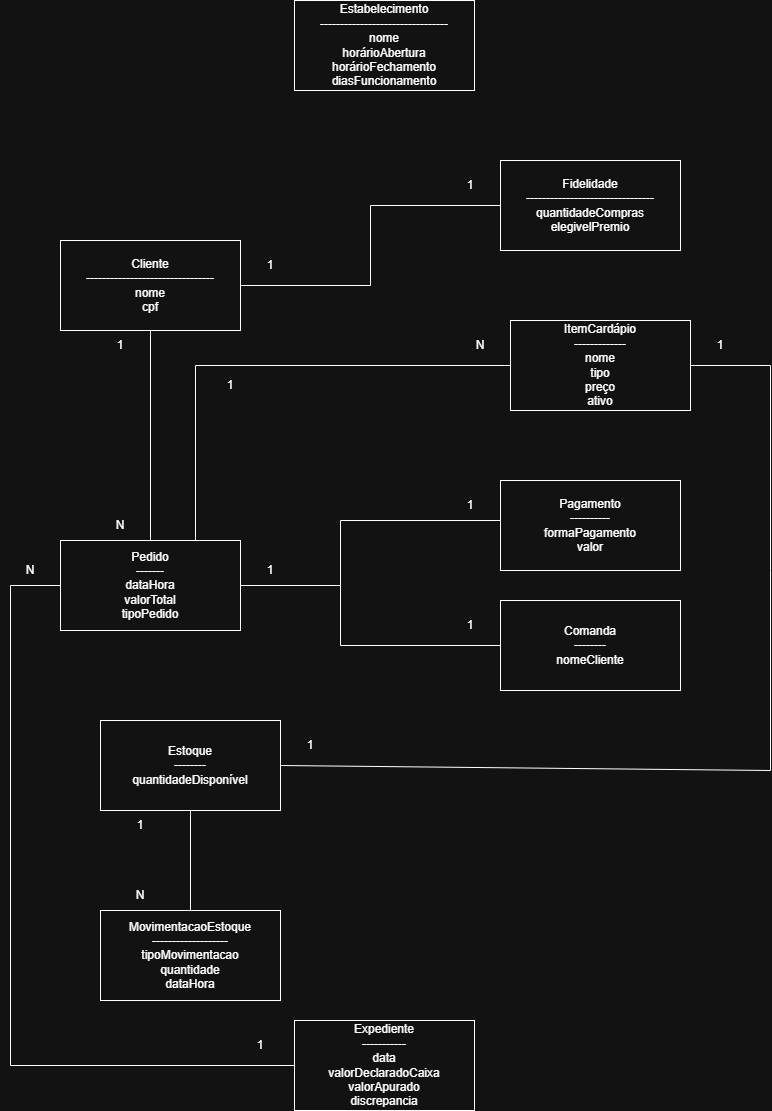

The diagram above was exported from draw.io. Its source (the exported page's mxGraphModel, read from the mxfile embedded in the PNG):
<mxGraphModel dx="1382" dy="1592" grid="1" gridSize="10" guides="1" tooltips="1" connect="1" arrows="1" fold="1" page="1" pageScale="1" pageWidth="827" pageHeight="1169" math="0" shadow="0">
  <root>
    <mxCell id="0" />
    <mxCell id="1" parent="0" />
    <mxCell id="FRCv28NGf-k3jRYuEuAX-1" parent="1" style="rounded=0;whiteSpace=wrap;html=1;" value="&lt;div&gt;Estabelecimento&lt;/div&gt;&lt;div&gt;&lt;span style=&quot;background-color: transparent; color: light-dark(rgb(0, 0, 0), rgb(255, 255, 255));&quot;&gt;----------------&lt;/span&gt;----------------&lt;/div&gt;&lt;div&gt;nome&lt;/div&gt;&lt;div&gt;horárioAbertura&lt;/div&gt;&lt;div&gt;horárioFechamento&lt;/div&gt;&lt;div&gt;diasFuncionamento&lt;/div&gt;" vertex="1">
      <mxGeometry height="90" width="180" x="324" y="30" as="geometry" />
    </mxCell>
    <mxCell id="FRCv28NGf-k3jRYuEuAX-2" parent="1" style="rounded=0;whiteSpace=wrap;html=1;" value="&lt;div&gt;Cliente&lt;/div&gt;&lt;div&gt;&lt;span style=&quot;color: light-dark(rgb(0, 0, 0), rgb(255, 255, 255)); background-color: transparent;&quot;&gt;----------------&lt;/span&gt;----------------&lt;/div&gt;&lt;div&gt;nome&lt;/div&gt;&lt;div&gt;cpf&lt;/div&gt;" vertex="1">
      <mxGeometry height="90" width="180" x="90" y="270" as="geometry" />
    </mxCell>
    <mxCell id="FRCv28NGf-k3jRYuEuAX-3" parent="1" style="rounded=0;whiteSpace=wrap;html=1;" value="&lt;div&gt;Fidelidade&lt;/div&gt;&lt;div&gt;&lt;span style=&quot;color: light-dark(rgb(0, 0, 0), rgb(255, 255, 255)); background-color: transparent;&quot;&gt;----------------&lt;/span&gt;----------------&lt;/div&gt;&lt;div&gt;&lt;div&gt;quantidadeCompras&lt;/div&gt;&lt;div&gt;elegivelPremio&lt;/div&gt;&lt;/div&gt;" vertex="1">
      <mxGeometry height="90" width="180" x="530" y="190" as="geometry" />
    </mxCell>
    <mxCell id="FRCv28NGf-k3jRYuEuAX-5" parent="1" style="rounded=0;whiteSpace=wrap;html=1;" value="&lt;div&gt;Estoque&lt;/div&gt;&lt;div&gt;--------&lt;/div&gt;&lt;div&gt;quantidadeDisponível&lt;/div&gt;" vertex="1">
      <mxGeometry height="90" width="180" x="130" y="750" as="geometry" />
    </mxCell>
    <mxCell id="FRCv28NGf-k3jRYuEuAX-6" parent="1" style="rounded=0;whiteSpace=wrap;html=1;" value="&lt;div&gt;ItemCardápio&lt;/div&gt;&lt;div&gt;-------------&lt;/div&gt;&lt;div&gt;nome&lt;/div&gt;&lt;div&gt;tipo&lt;/div&gt;&lt;div&gt;preço&lt;/div&gt;&lt;div&gt;ativo&lt;/div&gt;" vertex="1">
      <mxGeometry height="90" width="180" x="540" y="350" as="geometry" />
    </mxCell>
    <mxCell id="FRCv28NGf-k3jRYuEuAX-7" parent="1" style="rounded=0;whiteSpace=wrap;html=1;" value="&lt;div&gt;Pedido&lt;/div&gt;&lt;div&gt;-------&lt;/div&gt;&lt;div&gt;dataHora&lt;/div&gt;&lt;div&gt;valorTotal&lt;br&gt;tipoPedido&lt;/div&gt;" vertex="1">
      <mxGeometry height="90" width="180" x="90" y="570" as="geometry" />
    </mxCell>
    <mxCell id="FRCv28NGf-k3jRYuEuAX-8" parent="1" style="rounded=0;whiteSpace=wrap;html=1;" value="&lt;div&gt;Pagamento&lt;/div&gt;&lt;div&gt;----------&lt;/div&gt;&lt;div&gt;formaPagamento&lt;/div&gt;&lt;div&gt;valor&lt;/div&gt;" vertex="1">
      <mxGeometry height="90" width="180" x="530" y="510" as="geometry" />
    </mxCell>
    <mxCell id="FRCv28NGf-k3jRYuEuAX-9" parent="1" style="rounded=0;whiteSpace=wrap;html=1;" value="&lt;div&gt;Comanda&lt;/div&gt;&lt;div&gt;--------&lt;/div&gt;&lt;div&gt;nomeCliente&lt;/div&gt;" vertex="1">
      <mxGeometry height="90" width="180" x="530" y="630" as="geometry" />
    </mxCell>
    <mxCell id="FRCv28NGf-k3jRYuEuAX-10" parent="1" style="rounded=0;whiteSpace=wrap;html=1;" value="&lt;div&gt;Expediente&lt;/div&gt;&lt;div&gt;-----------&lt;/div&gt;&lt;div&gt;data&lt;/div&gt;&lt;div&gt;valorDeclaradoCaixa&lt;/div&gt;&lt;div&gt;valorApurado&lt;/div&gt;&lt;div&gt;discrepancia&lt;/div&gt;" vertex="1">
      <mxGeometry height="90" width="180" x="324" y="1050" as="geometry" />
    </mxCell>
    <mxCell id="GwJKZgN7DjFTBsyeD5tu-1" parent="1" style="rounded=0;whiteSpace=wrap;html=1;" value="&lt;div&gt;MovimentacaoEstoque&lt;/div&gt;&lt;div&gt;-------------------&lt;/div&gt;&lt;div&gt;tipoMovimentacao&lt;/div&gt;&lt;div&gt;quantidade&lt;/div&gt;&lt;div&gt;dataHora&lt;/div&gt;" vertex="1">
      <mxGeometry height="90" width="180" x="130" y="940" as="geometry" />
    </mxCell>
    <mxCell id="GwJKZgN7DjFTBsyeD5tu-5" edge="1" parent="1" source="FRCv28NGf-k3jRYuEuAX-7" style="endArrow=none;html=1;rounded=0;entryX=0.5;entryY=1;entryDx=0;entryDy=0;exitX=0.5;exitY=0;exitDx=0;exitDy=0;" target="FRCv28NGf-k3jRYuEuAX-2" value="">
      <mxGeometry height="50" relative="1" width="50" as="geometry">
        <mxPoint x="760" y="550" as="sourcePoint" />
        <mxPoint x="810" y="500" as="targetPoint" />
      </mxGeometry>
    </mxCell>
    <mxCell id="GwJKZgN7DjFTBsyeD5tu-19" parent="1" style="text;html=1;whiteSpace=wrap;strokeColor=none;fillColor=none;align=center;verticalAlign=middle;rounded=0;" value="1" vertex="1">
      <mxGeometry height="30" width="60" x="270" y="280" as="geometry" />
    </mxCell>
    <mxCell id="GwJKZgN7DjFTBsyeD5tu-20" parent="1" style="text;html=1;whiteSpace=wrap;strokeColor=none;fillColor=none;align=center;verticalAlign=middle;rounded=0;" value="1" vertex="1">
      <mxGeometry height="30" width="60" x="470" y="200" as="geometry" />
    </mxCell>
    <mxCell id="GwJKZgN7DjFTBsyeD5tu-21" parent="1" style="text;html=1;whiteSpace=wrap;strokeColor=none;fillColor=none;align=center;verticalAlign=middle;rounded=0;" value="N" vertex="1">
      <mxGeometry height="30" width="60" x="120" y="540" as="geometry" />
    </mxCell>
    <mxCell id="GwJKZgN7DjFTBsyeD5tu-26" parent="1" style="text;html=1;whiteSpace=wrap;strokeColor=none;fillColor=none;align=center;verticalAlign=middle;rounded=0;" value="1" vertex="1">
      <mxGeometry height="30" width="60" x="120" y="360" as="geometry" />
    </mxCell>
    <mxCell id="GwJKZgN7DjFTBsyeD5tu-28" parent="1" style="text;html=1;whiteSpace=wrap;strokeColor=none;fillColor=none;align=center;verticalAlign=middle;rounded=0;" value="1" vertex="1">
      <mxGeometry height="30" width="60" x="270" y="585" as="geometry" />
    </mxCell>
    <mxCell id="GwJKZgN7DjFTBsyeD5tu-29" parent="1" style="text;html=1;whiteSpace=wrap;strokeColor=none;fillColor=none;align=center;verticalAlign=middle;rounded=0;" value="1" vertex="1">
      <mxGeometry height="30" width="60" x="470" y="520" as="geometry" />
    </mxCell>
    <mxCell id="GwJKZgN7DjFTBsyeD5tu-30" parent="1" style="text;html=1;whiteSpace=wrap;strokeColor=none;fillColor=none;align=center;verticalAlign=middle;rounded=0;" value="1" vertex="1">
      <mxGeometry height="30" width="60" x="470" y="640" as="geometry" />
    </mxCell>
    <mxCell id="GwJKZgN7DjFTBsyeD5tu-34" parent="1" style="text;html=1;whiteSpace=wrap;strokeColor=none;fillColor=none;align=center;verticalAlign=middle;rounded=0;" value="1" vertex="1">
      <mxGeometry height="30" width="60" x="310" y="760" as="geometry" />
    </mxCell>
    <mxCell id="GwJKZgN7DjFTBsyeD5tu-35" parent="1" style="text;html=1;whiteSpace=wrap;strokeColor=none;fillColor=none;align=center;verticalAlign=middle;rounded=0;" value="1" vertex="1">
      <mxGeometry height="30" width="60" x="720" y="360" as="geometry" />
    </mxCell>
    <mxCell id="GwJKZgN7DjFTBsyeD5tu-36" parent="1" style="text;html=1;whiteSpace=wrap;strokeColor=none;fillColor=none;align=center;verticalAlign=middle;rounded=0;" value="1" vertex="1">
      <mxGeometry height="30" width="60" x="140" y="840" as="geometry" />
    </mxCell>
    <mxCell id="GwJKZgN7DjFTBsyeD5tu-37" parent="1" style="text;html=1;whiteSpace=wrap;strokeColor=none;fillColor=none;align=center;verticalAlign=middle;rounded=0;" value="N" vertex="1">
      <mxGeometry height="30" width="60" x="140" y="910" as="geometry" />
    </mxCell>
    <mxCell id="GwJKZgN7DjFTBsyeD5tu-38" parent="1" style="text;html=1;whiteSpace=wrap;strokeColor=none;fillColor=none;align=center;verticalAlign=middle;rounded=0;" value="1" vertex="1">
      <mxGeometry height="30" width="60" x="260" y="1060" as="geometry" />
    </mxCell>
    <mxCell id="GwJKZgN7DjFTBsyeD5tu-39" parent="1" style="text;html=1;whiteSpace=wrap;strokeColor=none;fillColor=none;align=center;verticalAlign=middle;rounded=0;" value="N" vertex="1">
      <mxGeometry height="30" width="60" x="30" y="585" as="geometry" />
    </mxCell>
    <mxCell id="GwJKZgN7DjFTBsyeD5tu-42" parent="1" style="text;html=1;whiteSpace=wrap;strokeColor=none;fillColor=none;align=center;verticalAlign=middle;rounded=0;" value="1" vertex="1">
      <mxGeometry height="30" width="60" x="230" y="400" as="geometry" />
    </mxCell>
    <mxCell id="GwJKZgN7DjFTBsyeD5tu-44" edge="1" parent="1" source="FRCv28NGf-k3jRYuEuAX-3" style="endArrow=none;html=1;rounded=0;entryX=1;entryY=0.5;entryDx=0;entryDy=0;exitX=0;exitY=0.5;exitDx=0;exitDy=0;curved=0;" target="FRCv28NGf-k3jRYuEuAX-2" value="">
      <mxGeometry height="50" relative="1" width="50" as="geometry">
        <Array as="points">
          <mxPoint x="400" y="235" />
          <mxPoint x="400" y="315" />
        </Array>
        <mxPoint x="800" y="460" as="sourcePoint" />
        <mxPoint x="850" y="410" as="targetPoint" />
      </mxGeometry>
    </mxCell>
    <mxCell id="GwJKZgN7DjFTBsyeD5tu-48" edge="1" parent="1" source="FRCv28NGf-k3jRYuEuAX-5" style="endArrow=none;html=1;rounded=0;exitX=1;exitY=0.5;exitDx=0;exitDy=0;entryX=1;entryY=0.5;entryDx=0;entryDy=0;" target="FRCv28NGf-k3jRYuEuAX-6" value="">
      <mxGeometry height="50" relative="1" width="50" as="geometry">
        <Array as="points">
          <mxPoint x="800" y="800" />
          <mxPoint x="800" y="600" />
          <mxPoint x="800" y="395" />
        </Array>
        <mxPoint x="420" y="850" as="sourcePoint" />
        <mxPoint x="760" y="800" as="targetPoint" />
      </mxGeometry>
    </mxCell>
    <mxCell id="GwJKZgN7DjFTBsyeD5tu-49" edge="1" parent="1" source="GwJKZgN7DjFTBsyeD5tu-1" style="endArrow=none;html=1;rounded=0;entryX=0.5;entryY=1;entryDx=0;entryDy=0;exitX=0.5;exitY=0;exitDx=0;exitDy=0;" target="FRCv28NGf-k3jRYuEuAX-5" value="">
      <mxGeometry height="50" relative="1" width="50" as="geometry">
        <mxPoint x="210" y="910" as="sourcePoint" />
        <mxPoint x="260" y="860" as="targetPoint" />
      </mxGeometry>
    </mxCell>
    <mxCell id="GwJKZgN7DjFTBsyeD5tu-50" edge="1" parent="1" source="FRCv28NGf-k3jRYuEuAX-10" style="endArrow=none;html=1;rounded=0;entryX=1;entryY=1;entryDx=0;entryDy=0;exitX=0;exitY=0.5;exitDx=0;exitDy=0;" target="GwJKZgN7DjFTBsyeD5tu-39" value="">
      <mxGeometry height="50" relative="1" width="50" as="geometry">
        <Array as="points">
          <mxPoint x="40" y="1095" />
          <mxPoint x="40" y="615" />
        </Array>
        <mxPoint x="50" y="770" as="sourcePoint" />
        <mxPoint x="100" y="720" as="targetPoint" />
      </mxGeometry>
    </mxCell>
    <mxCell id="GwJKZgN7DjFTBsyeD5tu-51" edge="1" parent="1" source="FRCv28NGf-k3jRYuEuAX-7" style="endArrow=none;html=1;rounded=0;exitX=1;exitY=0.5;exitDx=0;exitDy=0;entryX=1;entryY=1;entryDx=0;entryDy=0;" target="GwJKZgN7DjFTBsyeD5tu-29" value="">
      <mxGeometry height="50" relative="1" width="50" as="geometry">
        <Array as="points">
          <mxPoint x="370" y="615" />
          <mxPoint x="370" y="550" />
        </Array>
        <mxPoint x="370" y="620" as="sourcePoint" />
        <mxPoint x="420" y="570" as="targetPoint" />
      </mxGeometry>
    </mxCell>
    <mxCell id="GwJKZgN7DjFTBsyeD5tu-52" edge="1" parent="1" source="GwJKZgN7DjFTBsyeD5tu-28" style="endArrow=none;html=1;rounded=0;exitX=0;exitY=1;exitDx=0;exitDy=0;entryX=0;entryY=0.5;entryDx=0;entryDy=0;" target="FRCv28NGf-k3jRYuEuAX-9" value="">
      <mxGeometry height="50" relative="1" width="50" as="geometry">
        <Array as="points">
          <mxPoint x="370" y="615" />
          <mxPoint x="370" y="675" />
        </Array>
        <mxPoint x="380" y="660" as="sourcePoint" />
        <mxPoint x="430" y="610" as="targetPoint" />
      </mxGeometry>
    </mxCell>
    <mxCell id="GwJKZgN7DjFTBsyeD5tu-54" edge="1" parent="1" source="FRCv28NGf-k3jRYuEuAX-7" style="endArrow=none;html=1;rounded=0;exitX=0.75;exitY=0;exitDx=0;exitDy=0;entryX=0;entryY=0.5;entryDx=0;entryDy=0;" target="FRCv28NGf-k3jRYuEuAX-6" value="">
      <mxGeometry height="50" relative="1" width="50" as="geometry">
        <Array as="points">
          <mxPoint x="225" y="395" />
        </Array>
        <mxPoint x="360" y="440" as="sourcePoint" />
        <mxPoint x="410" y="390" as="targetPoint" />
      </mxGeometry>
    </mxCell>
    <mxCell id="GwJKZgN7DjFTBsyeD5tu-56" parent="1" style="text;html=1;whiteSpace=wrap;strokeColor=none;fillColor=none;align=center;verticalAlign=middle;rounded=0;" value="N" vertex="1">
      <mxGeometry height="30" width="60" x="480" y="360" as="geometry" />
    </mxCell>
  </root>
</mxGraphModel>